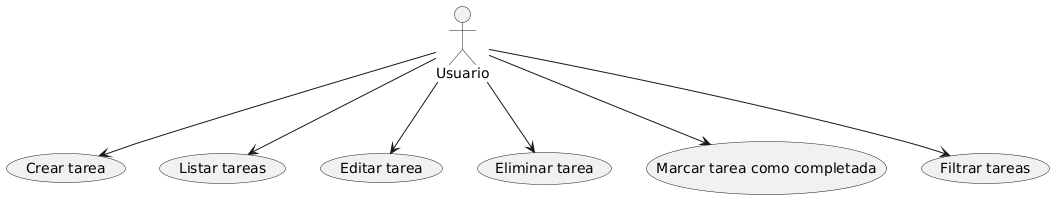

The diagram above was rendered by PlantUML. Its source (embedded in the PNG):
@startuml
actor Usuario
usecase "Crear tarea" as UC1
usecase "Listar tareas" as UC2
usecase "Editar tarea" as UC3
usecase "Eliminar tarea" as UC4
usecase "Marcar tarea como completada" as UC5
usecase "Filtrar tareas" as UC6

Usuario --> UC1
Usuario --> UC2
Usuario --> UC3
Usuario --> UC4
Usuario --> UC5
Usuario --> UC6
@enduml